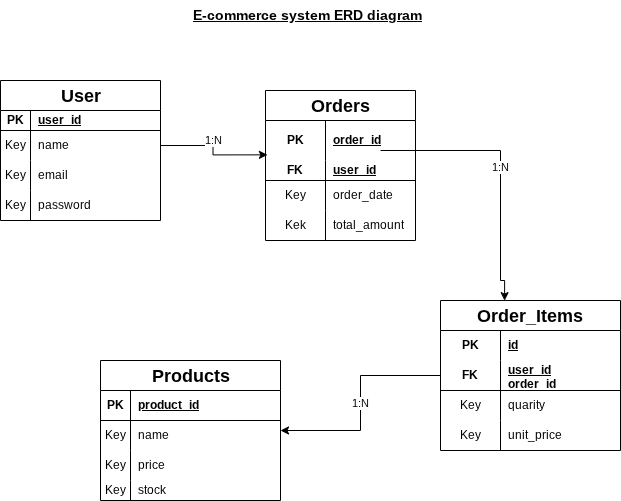

The diagram above was exported from draw.io. Its source (the exported page's mxGraphModel, read from the mxfile embedded in the PNG):
<mxGraphModel dx="1122" dy="606" grid="1" gridSize="10" guides="1" tooltips="1" connect="1" arrows="1" fold="1" page="1" pageScale="1" pageWidth="850" pageHeight="1100" math="0" shadow="0">
  <root>
    <mxCell id="0" />
    <mxCell id="1" parent="0" />
    <mxCell id="rykNoPkODpbEpkec7Dno-5" parent="1" style="shape=table;startSize=30;container=1;collapsible=1;childLayout=tableLayout;fixedRows=1;rowLines=0;fontStyle=1;align=center;resizeLast=1;html=1;" value="&lt;font style=&quot;font-size: 18px;&quot;&gt;User&lt;/font&gt;" vertex="1">
      <mxGeometry height="140" width="160" x="10" y="130" as="geometry">
        <mxRectangle height="30" width="70" x="280" y="50" as="alternateBounds" />
      </mxGeometry>
    </mxCell>
    <mxCell id="rykNoPkODpbEpkec7Dno-6" parent="rykNoPkODpbEpkec7Dno-5" style="shape=tableRow;horizontal=0;startSize=0;swimlaneHead=0;swimlaneBody=0;fillColor=none;collapsible=0;dropTarget=0;points=[[0,0.5],[1,0.5]];portConstraint=eastwest;top=0;left=0;right=0;bottom=1;" value="" vertex="1">
      <mxGeometry height="20" width="160" y="30" as="geometry" />
    </mxCell>
    <mxCell id="rykNoPkODpbEpkec7Dno-7" parent="rykNoPkODpbEpkec7Dno-6" style="shape=partialRectangle;connectable=0;fillColor=none;top=0;left=0;bottom=0;right=0;fontStyle=1;overflow=hidden;whiteSpace=wrap;html=1;" value="PK" vertex="1">
      <mxGeometry height="20" width="30" as="geometry">
        <mxRectangle height="20" width="30" as="alternateBounds" />
      </mxGeometry>
    </mxCell>
    <mxCell id="rykNoPkODpbEpkec7Dno-8" parent="rykNoPkODpbEpkec7Dno-6" style="shape=partialRectangle;connectable=0;fillColor=none;top=0;left=0;bottom=0;right=0;align=left;spacingLeft=6;fontStyle=5;overflow=hidden;whiteSpace=wrap;html=1;" value="user_id " vertex="1">
      <mxGeometry height="20" width="130" x="30" as="geometry">
        <mxRectangle height="20" width="130" as="alternateBounds" />
      </mxGeometry>
    </mxCell>
    <mxCell id="rykNoPkODpbEpkec7Dno-9" parent="rykNoPkODpbEpkec7Dno-5" style="shape=tableRow;horizontal=0;startSize=0;swimlaneHead=0;swimlaneBody=0;fillColor=none;collapsible=0;dropTarget=0;points=[[0,0.5],[1,0.5]];portConstraint=eastwest;top=0;left=0;right=0;bottom=0;" value="" vertex="1">
      <mxGeometry height="30" width="160" y="50" as="geometry" />
    </mxCell>
    <mxCell id="rykNoPkODpbEpkec7Dno-10" parent="rykNoPkODpbEpkec7Dno-9" style="shape=partialRectangle;connectable=0;fillColor=none;top=0;left=0;bottom=0;right=0;editable=1;overflow=hidden;whiteSpace=wrap;html=1;" value="Key" vertex="1">
      <mxGeometry height="30" width="30" as="geometry">
        <mxRectangle height="30" width="30" as="alternateBounds" />
      </mxGeometry>
    </mxCell>
    <mxCell id="rykNoPkODpbEpkec7Dno-11" parent="rykNoPkODpbEpkec7Dno-9" style="shape=partialRectangle;connectable=0;fillColor=none;top=0;left=0;bottom=0;right=0;align=left;spacingLeft=6;overflow=hidden;whiteSpace=wrap;html=1;" value="name" vertex="1">
      <mxGeometry height="30" width="130" x="30" as="geometry">
        <mxRectangle height="30" width="130" as="alternateBounds" />
      </mxGeometry>
    </mxCell>
    <mxCell id="rykNoPkODpbEpkec7Dno-12" parent="rykNoPkODpbEpkec7Dno-5" style="shape=tableRow;horizontal=0;startSize=0;swimlaneHead=0;swimlaneBody=0;fillColor=none;collapsible=0;dropTarget=0;points=[[0,0.5],[1,0.5]];portConstraint=eastwest;top=0;left=0;right=0;bottom=0;" value="" vertex="1">
      <mxGeometry height="30" width="160" y="80" as="geometry" />
    </mxCell>
    <mxCell id="rykNoPkODpbEpkec7Dno-13" parent="rykNoPkODpbEpkec7Dno-12" style="shape=partialRectangle;connectable=0;fillColor=none;top=0;left=0;bottom=0;right=0;editable=1;overflow=hidden;whiteSpace=wrap;html=1;" value="Key" vertex="1">
      <mxGeometry height="30" width="30" as="geometry">
        <mxRectangle height="30" width="30" as="alternateBounds" />
      </mxGeometry>
    </mxCell>
    <mxCell id="rykNoPkODpbEpkec7Dno-14" parent="rykNoPkODpbEpkec7Dno-12" style="shape=partialRectangle;connectable=0;fillColor=none;top=0;left=0;bottom=0;right=0;align=left;spacingLeft=6;overflow=hidden;whiteSpace=wrap;html=1;" value="email" vertex="1">
      <mxGeometry height="30" width="130" x="30" as="geometry">
        <mxRectangle height="30" width="130" as="alternateBounds" />
      </mxGeometry>
    </mxCell>
    <mxCell id="rykNoPkODpbEpkec7Dno-15" parent="rykNoPkODpbEpkec7Dno-5" style="shape=tableRow;horizontal=0;startSize=0;swimlaneHead=0;swimlaneBody=0;fillColor=none;collapsible=0;dropTarget=0;points=[[0,0.5],[1,0.5]];portConstraint=eastwest;top=0;left=0;right=0;bottom=0;" value="" vertex="1">
      <mxGeometry height="30" width="160" y="110" as="geometry" />
    </mxCell>
    <mxCell id="rykNoPkODpbEpkec7Dno-16" parent="rykNoPkODpbEpkec7Dno-15" style="shape=partialRectangle;connectable=0;fillColor=none;top=0;left=0;bottom=0;right=0;editable=1;overflow=hidden;whiteSpace=wrap;html=1;" value="Key" vertex="1">
      <mxGeometry height="30" width="30" as="geometry">
        <mxRectangle height="30" width="30" as="alternateBounds" />
      </mxGeometry>
    </mxCell>
    <mxCell id="rykNoPkODpbEpkec7Dno-17" parent="rykNoPkODpbEpkec7Dno-15" style="shape=partialRectangle;connectable=0;fillColor=none;top=0;left=0;bottom=0;right=0;align=left;spacingLeft=6;overflow=hidden;whiteSpace=wrap;html=1;" value="password" vertex="1">
      <mxGeometry height="30" width="130" x="30" as="geometry">
        <mxRectangle height="30" width="130" as="alternateBounds" />
      </mxGeometry>
    </mxCell>
    <mxCell id="rykNoPkODpbEpkec7Dno-49" parent="1" style="shape=table;startSize=30;container=1;collapsible=1;childLayout=tableLayout;fixedRows=1;rowLines=0;fontStyle=1;align=center;resizeLast=1;html=1;whiteSpace=wrap;" value="&lt;font style=&quot;font-size: 18px;&quot;&gt;Orders&lt;/font&gt;" vertex="1">
      <mxGeometry height="150" width="150" x="275" y="140" as="geometry" />
    </mxCell>
    <mxCell id="rykNoPkODpbEpkec7Dno-50" parent="rykNoPkODpbEpkec7Dno-49" style="shape=tableRow;horizontal=0;startSize=0;swimlaneHead=0;swimlaneBody=0;fillColor=none;collapsible=0;dropTarget=0;points=[[0,0.5],[1,0.5]];portConstraint=eastwest;top=0;left=0;right=0;bottom=0;html=1;" value="" vertex="1">
      <mxGeometry height="40" width="150" y="30" as="geometry" />
    </mxCell>
    <mxCell id="rykNoPkODpbEpkec7Dno-51" parent="rykNoPkODpbEpkec7Dno-50" style="shape=partialRectangle;connectable=0;fillColor=none;top=0;left=0;bottom=0;right=0;fontStyle=1;overflow=hidden;html=1;whiteSpace=wrap;" value="PK" vertex="1">
      <mxGeometry height="40" width="60" as="geometry">
        <mxRectangle height="40" width="60" as="alternateBounds" />
      </mxGeometry>
    </mxCell>
    <mxCell id="rykNoPkODpbEpkec7Dno-52" parent="rykNoPkODpbEpkec7Dno-50" style="shape=partialRectangle;connectable=0;fillColor=none;top=0;left=0;bottom=0;right=0;align=left;spacingLeft=6;fontStyle=5;overflow=hidden;html=1;whiteSpace=wrap;" value="order_id" vertex="1">
      <mxGeometry height="40" width="90" x="60" as="geometry">
        <mxRectangle height="40" width="90" as="alternateBounds" />
      </mxGeometry>
    </mxCell>
    <mxCell id="rykNoPkODpbEpkec7Dno-53" parent="rykNoPkODpbEpkec7Dno-49" style="shape=tableRow;horizontal=0;startSize=0;swimlaneHead=0;swimlaneBody=0;fillColor=none;collapsible=0;dropTarget=0;points=[[0,0.5],[1,0.5]];portConstraint=eastwest;top=0;left=0;right=0;bottom=1;html=1;" value="" vertex="1">
      <mxGeometry height="20" width="150" y="70" as="geometry" />
    </mxCell>
    <mxCell id="rykNoPkODpbEpkec7Dno-54" parent="rykNoPkODpbEpkec7Dno-53" style="shape=partialRectangle;connectable=0;fillColor=none;top=0;left=0;bottom=0;right=0;fontStyle=1;overflow=hidden;html=1;whiteSpace=wrap;" value="FK" vertex="1">
      <mxGeometry height="20" width="60" as="geometry">
        <mxRectangle height="20" width="60" as="alternateBounds" />
      </mxGeometry>
    </mxCell>
    <mxCell id="rykNoPkODpbEpkec7Dno-55" parent="rykNoPkODpbEpkec7Dno-53" style="shape=partialRectangle;connectable=0;fillColor=none;top=0;left=0;bottom=0;right=0;align=left;spacingLeft=6;fontStyle=5;overflow=hidden;html=1;whiteSpace=wrap;" value="user_id" vertex="1">
      <mxGeometry height="20" width="90" x="60" as="geometry">
        <mxRectangle height="20" width="90" as="alternateBounds" />
      </mxGeometry>
    </mxCell>
    <mxCell id="rykNoPkODpbEpkec7Dno-56" parent="rykNoPkODpbEpkec7Dno-49" style="shape=tableRow;horizontal=0;startSize=0;swimlaneHead=0;swimlaneBody=0;fillColor=none;collapsible=0;dropTarget=0;points=[[0,0.5],[1,0.5]];portConstraint=eastwest;top=0;left=0;right=0;bottom=0;html=1;" value="" vertex="1">
      <mxGeometry height="30" width="150" y="90" as="geometry" />
    </mxCell>
    <mxCell id="rykNoPkODpbEpkec7Dno-57" parent="rykNoPkODpbEpkec7Dno-56" style="shape=partialRectangle;connectable=0;fillColor=none;top=0;left=0;bottom=0;right=0;editable=1;overflow=hidden;html=1;whiteSpace=wrap;" value="Key" vertex="1">
      <mxGeometry height="30" width="60" as="geometry">
        <mxRectangle height="30" width="60" as="alternateBounds" />
      </mxGeometry>
    </mxCell>
    <mxCell id="rykNoPkODpbEpkec7Dno-58" parent="rykNoPkODpbEpkec7Dno-56" style="shape=partialRectangle;connectable=0;fillColor=none;top=0;left=0;bottom=0;right=0;align=left;spacingLeft=6;overflow=hidden;html=1;whiteSpace=wrap;" value="order_date" vertex="1">
      <mxGeometry height="30" width="90" x="60" as="geometry">
        <mxRectangle height="30" width="90" as="alternateBounds" />
      </mxGeometry>
    </mxCell>
    <mxCell id="rykNoPkODpbEpkec7Dno-59" parent="rykNoPkODpbEpkec7Dno-49" style="shape=tableRow;horizontal=0;startSize=0;swimlaneHead=0;swimlaneBody=0;fillColor=none;collapsible=0;dropTarget=0;points=[[0,0.5],[1,0.5]];portConstraint=eastwest;top=0;left=0;right=0;bottom=0;html=1;" value="" vertex="1">
      <mxGeometry height="30" width="150" y="120" as="geometry" />
    </mxCell>
    <mxCell id="rykNoPkODpbEpkec7Dno-60" parent="rykNoPkODpbEpkec7Dno-59" style="shape=partialRectangle;connectable=0;fillColor=none;top=0;left=0;bottom=0;right=0;editable=1;overflow=hidden;html=1;whiteSpace=wrap;" value="Kek" vertex="1">
      <mxGeometry height="30" width="60" as="geometry">
        <mxRectangle height="30" width="60" as="alternateBounds" />
      </mxGeometry>
    </mxCell>
    <mxCell id="rykNoPkODpbEpkec7Dno-61" parent="rykNoPkODpbEpkec7Dno-59" style="shape=partialRectangle;connectable=0;fillColor=none;top=0;left=0;bottom=0;right=0;align=left;spacingLeft=6;overflow=hidden;html=1;whiteSpace=wrap;" value="total_amount" vertex="1">
      <mxGeometry height="30" width="90" x="60" as="geometry">
        <mxRectangle height="30" width="90" as="alternateBounds" />
      </mxGeometry>
    </mxCell>
    <mxCell id="rykNoPkODpbEpkec7Dno-63" edge="1" parent="1" style="edgeStyle=orthogonalEdgeStyle;rounded=0;orthogonalLoop=1;jettySize=auto;html=1;entryX=0.356;entryY=0.001;entryDx=0;entryDy=0;entryPerimeter=0;" target="rykNoPkODpbEpkec7Dno-64" value="1:N">
      <mxGeometry relative="1" as="geometry">
        <Array as="points">
          <mxPoint x="510" y="200" />
          <mxPoint x="510" y="330" />
          <mxPoint x="514" y="330" />
        </Array>
        <mxPoint x="390" y="200" as="sourcePoint" />
        <mxPoint x="510" y="330" as="targetPoint" />
      </mxGeometry>
    </mxCell>
    <mxCell id="rykNoPkODpbEpkec7Dno-64" parent="1" style="shape=table;startSize=30;container=1;collapsible=1;childLayout=tableLayout;fixedRows=1;rowLines=0;fontStyle=1;align=center;resizeLast=1;html=1;whiteSpace=wrap;" value="&lt;font style=&quot;font-size: 18px;&quot;&gt;Order_Items&lt;/font&gt;" vertex="1">
      <mxGeometry height="150" width="180" x="450" y="350" as="geometry" />
    </mxCell>
    <mxCell id="rykNoPkODpbEpkec7Dno-65" parent="rykNoPkODpbEpkec7Dno-64" style="shape=tableRow;horizontal=0;startSize=0;swimlaneHead=0;swimlaneBody=0;fillColor=none;collapsible=0;dropTarget=0;points=[[0,0.5],[1,0.5]];portConstraint=eastwest;top=0;left=0;right=0;bottom=0;html=1;" value="" vertex="1">
      <mxGeometry height="30" width="180" y="30" as="geometry" />
    </mxCell>
    <mxCell id="rykNoPkODpbEpkec7Dno-66" parent="rykNoPkODpbEpkec7Dno-65" style="shape=partialRectangle;connectable=0;fillColor=none;top=0;left=0;bottom=0;right=0;fontStyle=1;overflow=hidden;html=1;whiteSpace=wrap;" value="PK" vertex="1">
      <mxGeometry height="30" width="60" as="geometry">
        <mxRectangle height="30" width="60" as="alternateBounds" />
      </mxGeometry>
    </mxCell>
    <mxCell id="rykNoPkODpbEpkec7Dno-67" parent="rykNoPkODpbEpkec7Dno-65" style="shape=partialRectangle;connectable=0;fillColor=none;top=0;left=0;bottom=0;right=0;align=left;spacingLeft=6;fontStyle=5;overflow=hidden;html=1;whiteSpace=wrap;" value="id" vertex="1">
      <mxGeometry height="30" width="120" x="60" as="geometry">
        <mxRectangle height="30" width="120" as="alternateBounds" />
      </mxGeometry>
    </mxCell>
    <mxCell id="rykNoPkODpbEpkec7Dno-68" parent="rykNoPkODpbEpkec7Dno-64" style="shape=tableRow;horizontal=0;startSize=0;swimlaneHead=0;swimlaneBody=0;fillColor=none;collapsible=0;dropTarget=0;points=[[0,0.5],[1,0.5]];portConstraint=eastwest;top=0;left=0;right=0;bottom=1;html=1;" value="" vertex="1">
      <mxGeometry height="30" width="180" y="60" as="geometry" />
    </mxCell>
    <mxCell id="rykNoPkODpbEpkec7Dno-69" parent="rykNoPkODpbEpkec7Dno-68" style="shape=partialRectangle;connectable=0;fillColor=none;top=0;left=0;bottom=0;right=0;fontStyle=1;overflow=hidden;html=1;whiteSpace=wrap;" value="FK" vertex="1">
      <mxGeometry height="30" width="60" as="geometry">
        <mxRectangle height="30" width="60" as="alternateBounds" />
      </mxGeometry>
    </mxCell>
    <mxCell id="rykNoPkODpbEpkec7Dno-70" parent="rykNoPkODpbEpkec7Dno-68" style="shape=partialRectangle;connectable=0;fillColor=none;top=0;left=0;bottom=0;right=0;align=left;spacingLeft=6;fontStyle=5;overflow=hidden;html=1;whiteSpace=wrap;" value="user_id&lt;div&gt;order_id&lt;/div&gt;" vertex="1">
      <mxGeometry height="30" width="120" x="60" as="geometry">
        <mxRectangle height="30" width="120" as="alternateBounds" />
      </mxGeometry>
    </mxCell>
    <mxCell id="rykNoPkODpbEpkec7Dno-71" parent="rykNoPkODpbEpkec7Dno-64" style="shape=tableRow;horizontal=0;startSize=0;swimlaneHead=0;swimlaneBody=0;fillColor=none;collapsible=0;dropTarget=0;points=[[0,0.5],[1,0.5]];portConstraint=eastwest;top=0;left=0;right=0;bottom=0;html=1;" value="" vertex="1">
      <mxGeometry height="30" width="180" y="90" as="geometry" />
    </mxCell>
    <mxCell id="rykNoPkODpbEpkec7Dno-72" parent="rykNoPkODpbEpkec7Dno-71" style="shape=partialRectangle;connectable=0;fillColor=none;top=0;left=0;bottom=0;right=0;editable=1;overflow=hidden;html=1;whiteSpace=wrap;" value="Key" vertex="1">
      <mxGeometry height="30" width="60" as="geometry">
        <mxRectangle height="30" width="60" as="alternateBounds" />
      </mxGeometry>
    </mxCell>
    <mxCell id="rykNoPkODpbEpkec7Dno-73" parent="rykNoPkODpbEpkec7Dno-71" style="shape=partialRectangle;connectable=0;fillColor=none;top=0;left=0;bottom=0;right=0;align=left;spacingLeft=6;overflow=hidden;html=1;whiteSpace=wrap;" value="quarity" vertex="1">
      <mxGeometry height="30" width="120" x="60" as="geometry">
        <mxRectangle height="30" width="120" as="alternateBounds" />
      </mxGeometry>
    </mxCell>
    <mxCell id="rykNoPkODpbEpkec7Dno-74" parent="rykNoPkODpbEpkec7Dno-64" style="shape=tableRow;horizontal=0;startSize=0;swimlaneHead=0;swimlaneBody=0;fillColor=none;collapsible=0;dropTarget=0;points=[[0,0.5],[1,0.5]];portConstraint=eastwest;top=0;left=0;right=0;bottom=0;html=1;" value="" vertex="1">
      <mxGeometry height="30" width="180" y="120" as="geometry" />
    </mxCell>
    <mxCell id="rykNoPkODpbEpkec7Dno-75" parent="rykNoPkODpbEpkec7Dno-74" style="shape=partialRectangle;connectable=0;fillColor=none;top=0;left=0;bottom=0;right=0;editable=1;overflow=hidden;html=1;whiteSpace=wrap;" value="Key" vertex="1">
      <mxGeometry height="30" width="60" as="geometry">
        <mxRectangle height="30" width="60" as="alternateBounds" />
      </mxGeometry>
    </mxCell>
    <mxCell id="rykNoPkODpbEpkec7Dno-76" parent="rykNoPkODpbEpkec7Dno-74" style="shape=partialRectangle;connectable=0;fillColor=none;top=0;left=0;bottom=0;right=0;align=left;spacingLeft=6;overflow=hidden;html=1;whiteSpace=wrap;" value="unit_price" vertex="1">
      <mxGeometry height="30" width="120" x="60" as="geometry">
        <mxRectangle height="30" width="120" as="alternateBounds" />
      </mxGeometry>
    </mxCell>
    <mxCell id="rykNoPkODpbEpkec7Dno-77" edge="1" parent="1" source="rykNoPkODpbEpkec7Dno-68" style="edgeStyle=orthogonalEdgeStyle;rounded=0;orthogonalLoop=1;jettySize=auto;html=1;exitX=0;exitY=0.5;exitDx=0;exitDy=0;" target="rykNoPkODpbEpkec7Dno-78" value="1:N">
      <mxGeometry relative="1" as="geometry">
        <mxPoint x="320" y="265" as="targetPoint" />
      </mxGeometry>
    </mxCell>
    <mxCell id="rykNoPkODpbEpkec7Dno-78" parent="1" style="shape=table;startSize=30;container=1;collapsible=1;childLayout=tableLayout;fixedRows=1;rowLines=0;fontStyle=1;align=center;resizeLast=1;html=1;" value="&lt;font style=&quot;font-size: 18px;&quot;&gt;Products&lt;/font&gt;" vertex="1">
      <mxGeometry height="140" width="180" x="110" y="410" as="geometry" />
    </mxCell>
    <mxCell id="rykNoPkODpbEpkec7Dno-79" parent="rykNoPkODpbEpkec7Dno-78" style="shape=tableRow;horizontal=0;startSize=0;swimlaneHead=0;swimlaneBody=0;fillColor=none;collapsible=0;dropTarget=0;points=[[0,0.5],[1,0.5]];portConstraint=eastwest;top=0;left=0;right=0;bottom=1;" value="" vertex="1">
      <mxGeometry height="30" width="180" y="30" as="geometry" />
    </mxCell>
    <mxCell id="rykNoPkODpbEpkec7Dno-80" parent="rykNoPkODpbEpkec7Dno-79" style="shape=partialRectangle;connectable=0;fillColor=none;top=0;left=0;bottom=0;right=0;fontStyle=1;overflow=hidden;whiteSpace=wrap;html=1;" value="PK" vertex="1">
      <mxGeometry height="30" width="30" as="geometry">
        <mxRectangle height="30" width="30" as="alternateBounds" />
      </mxGeometry>
    </mxCell>
    <mxCell id="rykNoPkODpbEpkec7Dno-81" parent="rykNoPkODpbEpkec7Dno-79" style="shape=partialRectangle;connectable=0;fillColor=none;top=0;left=0;bottom=0;right=0;align=left;spacingLeft=6;fontStyle=5;overflow=hidden;whiteSpace=wrap;html=1;" value="product_id" vertex="1">
      <mxGeometry height="30" width="150" x="30" as="geometry">
        <mxRectangle height="30" width="150" as="alternateBounds" />
      </mxGeometry>
    </mxCell>
    <mxCell id="rykNoPkODpbEpkec7Dno-82" parent="rykNoPkODpbEpkec7Dno-78" style="shape=tableRow;horizontal=0;startSize=0;swimlaneHead=0;swimlaneBody=0;fillColor=none;collapsible=0;dropTarget=0;points=[[0,0.5],[1,0.5]];portConstraint=eastwest;top=0;left=0;right=0;bottom=0;" value="" vertex="1">
      <mxGeometry height="30" width="180" y="60" as="geometry" />
    </mxCell>
    <mxCell id="rykNoPkODpbEpkec7Dno-83" parent="rykNoPkODpbEpkec7Dno-82" style="shape=partialRectangle;connectable=0;fillColor=none;top=0;left=0;bottom=0;right=0;editable=1;overflow=hidden;whiteSpace=wrap;html=1;" value="Key" vertex="1">
      <mxGeometry height="30" width="30" as="geometry">
        <mxRectangle height="30" width="30" as="alternateBounds" />
      </mxGeometry>
    </mxCell>
    <mxCell id="rykNoPkODpbEpkec7Dno-84" parent="rykNoPkODpbEpkec7Dno-82" style="shape=partialRectangle;connectable=0;fillColor=none;top=0;left=0;bottom=0;right=0;align=left;spacingLeft=6;overflow=hidden;whiteSpace=wrap;html=1;" value="name" vertex="1">
      <mxGeometry height="30" width="150" x="30" as="geometry">
        <mxRectangle height="30" width="150" as="alternateBounds" />
      </mxGeometry>
    </mxCell>
    <mxCell id="rykNoPkODpbEpkec7Dno-85" parent="rykNoPkODpbEpkec7Dno-78" style="shape=tableRow;horizontal=0;startSize=0;swimlaneHead=0;swimlaneBody=0;fillColor=none;collapsible=0;dropTarget=0;points=[[0,0.5],[1,0.5]];portConstraint=eastwest;top=0;left=0;right=0;bottom=0;" value="" vertex="1">
      <mxGeometry height="30" width="180" y="90" as="geometry" />
    </mxCell>
    <mxCell id="rykNoPkODpbEpkec7Dno-86" parent="rykNoPkODpbEpkec7Dno-85" style="shape=partialRectangle;connectable=0;fillColor=none;top=0;left=0;bottom=0;right=0;editable=1;overflow=hidden;whiteSpace=wrap;html=1;" value="Key" vertex="1">
      <mxGeometry height="30" width="30" as="geometry">
        <mxRectangle height="30" width="30" as="alternateBounds" />
      </mxGeometry>
    </mxCell>
    <mxCell id="rykNoPkODpbEpkec7Dno-87" parent="rykNoPkODpbEpkec7Dno-85" style="shape=partialRectangle;connectable=0;fillColor=none;top=0;left=0;bottom=0;right=0;align=left;spacingLeft=6;overflow=hidden;whiteSpace=wrap;html=1;" value="price" vertex="1">
      <mxGeometry height="30" width="150" x="30" as="geometry">
        <mxRectangle height="30" width="150" as="alternateBounds" />
      </mxGeometry>
    </mxCell>
    <mxCell id="rykNoPkODpbEpkec7Dno-88" parent="rykNoPkODpbEpkec7Dno-78" style="shape=tableRow;horizontal=0;startSize=0;swimlaneHead=0;swimlaneBody=0;fillColor=none;collapsible=0;dropTarget=0;points=[[0,0.5],[1,0.5]];portConstraint=eastwest;top=0;left=0;right=0;bottom=0;" value="" vertex="1">
      <mxGeometry height="20" width="180" y="120" as="geometry" />
    </mxCell>
    <mxCell id="rykNoPkODpbEpkec7Dno-89" parent="rykNoPkODpbEpkec7Dno-88" style="shape=partialRectangle;connectable=0;fillColor=none;top=0;left=0;bottom=0;right=0;editable=1;overflow=hidden;whiteSpace=wrap;html=1;" value="Key" vertex="1">
      <mxGeometry height="20" width="30" as="geometry">
        <mxRectangle height="20" width="30" as="alternateBounds" />
      </mxGeometry>
    </mxCell>
    <mxCell id="rykNoPkODpbEpkec7Dno-90" parent="rykNoPkODpbEpkec7Dno-88" style="shape=partialRectangle;connectable=0;fillColor=none;top=0;left=0;bottom=0;right=0;align=left;spacingLeft=6;overflow=hidden;whiteSpace=wrap;html=1;" value="stock" vertex="1">
      <mxGeometry height="20" width="150" x="30" as="geometry">
        <mxRectangle height="20" width="150" as="alternateBounds" />
      </mxGeometry>
    </mxCell>
    <mxCell id="rykNoPkODpbEpkec7Dno-92" edge="1" parent="1" source="rykNoPkODpbEpkec7Dno-9" style="edgeStyle=orthogonalEdgeStyle;rounded=0;orthogonalLoop=1;jettySize=auto;html=1;exitX=1;exitY=0.5;exitDx=0;exitDy=0;entryX=0.013;entryY=0.859;entryDx=0;entryDy=0;entryPerimeter=0;" target="rykNoPkODpbEpkec7Dno-50" value="1:N">
      <mxGeometry relative="1" x="-0.0976" y="-5" as="geometry">
        <mxPoint x="1" y="-10" as="offset" />
      </mxGeometry>
    </mxCell>
    <mxCell id="rykNoPkODpbEpkec7Dno-93" parent="1" style="text;html=1;whiteSpace=wrap;strokeColor=light-dark(transparent,#000000);fillColor=none;align=center;verticalAlign=middle;rounded=0;" value="&lt;font style=&quot;font-size: 14px;&quot;&gt;&lt;b&gt;&lt;u&gt;E-commerce system ERD diagram&lt;/u&gt;&lt;/b&gt;&lt;/font&gt;" vertex="1">
      <mxGeometry height="30" width="275" x="180" y="50" as="geometry" />
    </mxCell>
  </root>
</mxGraphModel>